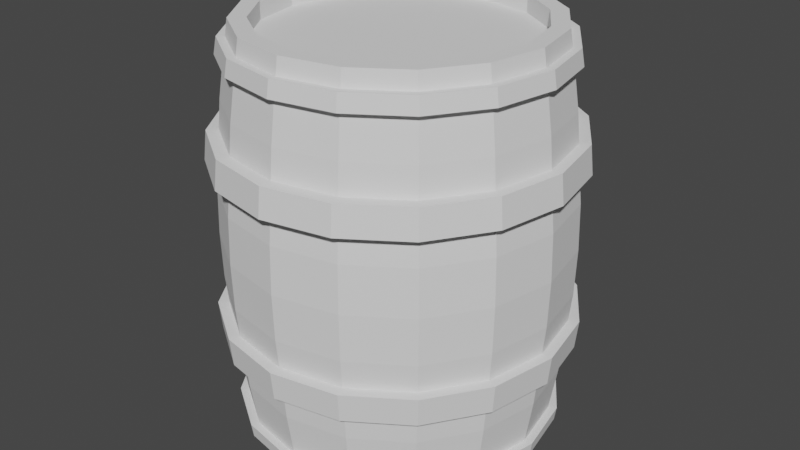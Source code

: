 # Source: beczka_lepsza.blend  (saved by Blender 2.93.21; exported with 4.5.12 LTS)
import bpy
from mathutils import Matrix  # noqa: F401  (used for matrix-valued properties, if any)

bpy.ops.wm.read_factory_settings(use_empty=True)
scene = bpy.context.scene
scene.name = 'Scene'

# ---- collections
col_collection = bpy.data.collections.new('Collection'); scene.collection.children.link(col_collection)

# ---- world
world_world = bpy.data.worlds.new('World'); scene.world = world_world
world_world.use_nodes = True; world_world.node_tree.nodes.clear()
_N = world_world.node_tree.nodes; _L = world_world.node_tree.links
n0 = _N.new('ShaderNodeOutputWorld'); n0.name = 'World Output'; n0.location = (300, 300)
n1 = _N.new('ShaderNodeBackground'); n1.name = 'Background'; n1.location = (10, 300)
n1.inputs[0].default_value = (0.05088, 0.05088, 0.05088, 1.0)
_L.new(n1.outputs[0], n0.inputs[0])
n0.is_active_output = True
world_world.color = (0.05088, 0.05088, 0.05088)
world_world.use_sun_shadow = False
world_world.sun_shadow_jitter_overblur = 0.0

# ---- meshes
me_cube_004 = bpy.data.meshes.new('Cube.004')
me_cube_004.from_pydata([(-7.257e-08, -0.8053, 1.818), (-7.189e-08, -0.7954, -1.818), (0.3082, -0.744, 1.818), (0.3044, -0.7349, -1.818), (0.5694, -0.5694, 1.818), (0.5624, -0.5624, -1.818), (0.744, -0.3082, 1.818), (0.7349, -0.3044, -1.818), (0.8053, -4.638e-08, 1.818), (0.7954, -4.698e-08, -1.818), (0.744, 0.3082, 1.818), (0.7349, 0.3044, -1.818), (0.5694, 0.5694, 1.818), (0.5624, 0.5624, -1.818), (0.3082, 0.744, 1.818), (0.3044, 0.7349, -1.818), (-8.061e-09, 0.8053, 1.818), (-8.811e-09, 0.7954, -1.818), (-0.3044, -0.7349, -1.818), (-0.3082, -0.744, 1.818), (-0.5624, -0.5624, -1.818), (-0.5694, -0.5694, 1.818), (-0.7349, -0.3044, -1.818), (-0.744, -0.3082, 1.818), (-0.7954, 9.963e-10, -1.818), (-0.8053, 1.822e-09, 1.818), (-0.7349, 0.3044, -1.818), (-0.744, 0.3082, 1.818), (-0.5624, 0.5624, -1.818), (-0.5694, 0.5694, 1.818), (-0.3044, 0.7349, -1.818), (-0.3082, 0.744, 1.818), (0.903, -0.374, 1.173), (0.9502, -0.3936, 0.4114), (0.9502, -0.3936, -0.4114), (0.903, -0.374, -1.173), (0.6911, 0.6911, 1.173), (0.7272, 0.7272, 0.4114), (0.7272, 0.7272, -0.4114), (0.6911, 0.6911, -1.173), (0.9774, -4.344e-08, 1.173), (1.028, -4.46e-08, 0.4114), (1.028, -4.46e-08, -0.4114), (0.9774, -4.344e-08, -1.173), (0.374, 0.903, 1.173), (0.3936, 0.9502, 0.4114), (0.3936, 0.9502, -0.4114), (0.374, 0.903, -1.173), (1.749e-10, 0.9774, -1.173), (1.766e-11, 1.028, -0.4114), (1.766e-11, 1.028, 0.4114), (1.749e-10, 0.9774, 1.173), (0.6911, -0.6911, 1.173), (0.7272, -0.7272, 0.4114), (0.7272, -0.7272, -0.4114), (0.6911, -0.6911, -1.173), (0.903, 0.374, 1.173), (0.9502, 0.3936, 0.4114), (0.9502, 0.3936, -0.4114), (0.903, 0.374, -1.173), (0.374, -0.903, 1.173), (0.3936, -0.9502, 0.4114), (0.3936, -0.9502, -0.4114), (0.374, -0.903, -1.173), (-8.527e-08, -0.9774, 1.173), (-8.989e-08, -1.028, 0.4114), (-8.989e-08, -1.028, -0.4114), (-8.527e-08, -0.9774, -1.173), (-0.374, -0.903, 1.173), (-0.3936, -0.9502, 0.4114), (-0.3936, -0.9502, -0.4114), (-0.374, -0.903, -1.173), (-0.6911, -0.6911, 1.173), (-0.7272, -0.7272, 0.4114), (-0.7272, -0.7272, -0.4114), (-0.6911, -0.6911, -1.173), (-0.903, -0.374, 1.173), (-0.9502, -0.3936, 0.4114), (-0.9502, -0.3936, -0.4114), (-0.903, -0.374, -1.173), (-0.9774, 1.093e-08, 1.173), (-1.028, 1.262e-08, 0.4114), (-1.028, 1.262e-08, -0.4114), (-0.9774, 1.093e-08, -1.173), (-0.903, 0.374, 1.173), (-0.9502, 0.3936, 0.4114), (-0.9502, 0.3936, -0.4114), (-0.903, 0.374, -1.173), (-0.6911, 0.6911, 1.173), (-0.7272, 0.7272, 0.4114), (-0.7272, 0.7272, -0.4114), (-0.6911, 0.6911, -1.173), (-0.374, 0.903, 1.173), (-0.3936, 0.9502, 0.4114), (-0.3936, 0.9502, -0.4114), (-0.374, 0.903, -1.173), (0.9576, -0.3967, 0.0), (0.7329, 0.7329, 0.0), (1.037, -4.492e-08, 0.0), (0.3967, 0.9576, 0.0), (-1.177e-10, 1.037, 0.0), (0.7329, -0.7329, 0.0), (0.9576, 0.3967, 0.0), (0.3967, -0.9576, 0.0), (-9.073e-08, -1.037, 0.0), (-0.3967, -0.9576, 0.0), (-0.7329, -0.7329, 0.0), (-0.9576, -0.3967, 0.0), (-1.037, 1.274e-08, 0.0), (-0.9576, 0.3967, 0.0), (-0.7329, 0.7329, 0.0), (-0.3967, 0.9576, 0.0), (0.3478, 0.8396, 1.818), (-1.952e-10, 0.9088, 1.818), (0.6426, 0.6426, 1.818), (0.8396, -0.3478, 1.818), (0.9088, -4.009e-08, 1.818), (0.8396, 0.3478, 1.818), (0.6426, -0.6426, 1.818), (0.3478, -0.8396, 1.818), (-7.965e-08, -0.9088, 1.818), (-0.3478, -0.8396, 1.818), (-0.6426, -0.6426, 1.818), (-0.8396, -0.3478, 1.818), (-0.9088, 1.047e-08, 1.818), (-0.8396, 0.3478, 1.818), (-0.6426, 0.6426, 1.818), (-0.3478, 0.8396, 1.818), (0.6426, -0.6426, -1.818), (0.3478, -0.8396, -1.818), (0.6426, 0.6426, -1.818), (0.8396, 0.3478, -1.818), (0.3478, 0.8396, -1.818), (-1.952e-10, 0.9088, -1.818), (0.9088, -4.009e-08, -1.818), (0.8396, -0.3478, -1.818), (-7.965e-08, -0.9088, -1.818), (-0.3478, -0.8396, -1.818), (-0.6426, -0.6426, -1.818), (-0.8396, -0.3478, -1.818), (-0.9088, 1.047e-08, -1.818), (-0.8396, 0.3478, -1.818), (-0.6426, 0.6426, -1.818), (-0.3478, 0.8396, -1.818), (0.5624, -0.5624, -1.662), (0.3044, -0.7349, -1.662), (0.5624, 0.5624, -1.662), (0.7349, 0.3044, -1.662), (0.3044, 0.7349, -1.662), (-6.514e-09, 0.7954, -1.662), (0.7954, -4.698e-08, -1.662), (0.7349, -0.3044, -1.662), (-6.96e-08, -0.7954, -1.662), (-0.3044, -0.7349, -1.662), (-0.5624, -0.5624, -1.662), (-0.7349, -0.3044, -1.662), (-0.7954, 9.963e-10, -1.662), (-0.7349, 0.3044, -1.662), (-0.5624, 0.5624, -1.662), (-0.3044, 0.7349, -1.662), (0.3082, 0.744, 1.663), (-6.948e-09, 0.8053, 1.663), (0.5694, 0.5694, 1.663), (0.744, -0.3082, 1.663), (0.8053, -4.638e-08, 1.663), (0.744, 0.3082, 1.663), (0.5694, -0.5694, 1.663), (0.3082, -0.744, 1.663), (-7.145e-08, -0.8053, 1.663), (-0.3082, -0.744, 1.663), (-0.5694, -0.5694, 1.663), (-0.744, -0.3082, 1.663), (-0.8053, 1.822e-09, 1.663), (-0.744, 0.3082, 1.663), (-0.5694, 0.5694, 1.663), (-0.3082, 0.744, 1.663), (0.9187, -0.3805, 0.919), (0.9344, -0.3871, 0.6652), (0.7031, 0.7031, 0.919), (0.7152, 0.7152, 0.6652), (0.9944, -4.383e-08, 0.919), (1.011, -4.422e-08, 0.6652), (0.3805, 0.9187, 0.919), (0.3871, 0.9344, 0.6652), (7.007e-11, 1.011, 0.6652), (1.225e-10, 0.9944, 0.919), (0.7031, -0.7031, 0.919), (0.7152, -0.7152, 0.6652), (0.9187, 0.3805, 0.919), (0.9344, 0.3871, 0.6652), (0.3805, -0.9187, 0.919), (0.3871, -0.9344, 0.6652), (-8.681e-08, -0.9944, 0.919), (-8.835e-08, -1.011, 0.6652), (-0.3805, -0.9187, 0.919), (-0.3871, -0.9344, 0.6652), (-0.7031, -0.7031, 0.919), (-0.7152, -0.7152, 0.6652), (-0.9187, -0.3805, 0.919), (-0.9344, -0.3871, 0.6652), (-0.9944, 1.149e-08, 0.919), (-1.011, 1.206e-08, 0.6652), (-0.9187, 0.3805, 0.919), (-0.9344, 0.3871, 0.6652), (-0.7031, 0.7031, 0.919), (-0.7152, 0.7152, 0.6652), (-0.3805, 0.9187, 0.919), (-0.3871, 0.9344, 0.6652), (0.9771, -0.411, 0.919), (0.9938, -0.418, 0.6652), (0.7478, 0.7594, 0.919), (0.7607, 0.7724, 0.6652), (1.058, -4.6e-08, 0.919), (1.076, -4.641e-08, 0.6652), (0.4047, 0.9922, 0.919), (0.4117, 1.009, 0.6652), (1.93e-10, 1.092, 0.6652), (2.487e-10, 1.074, 0.919), (0.7478, -0.7594, 0.919), (0.7607, -0.7724, 0.6652), (0.9771, 0.411, 0.919), (0.9938, 0.418, 0.6652), (0.4047, -0.9922, 0.919), (0.4117, -1.009, 0.6652), (-9.221e-08, -1.074, 0.919), (-9.385e-08, -1.092, 0.6652), (-0.4047, -0.9922, 0.919), (-0.4117, -1.009, 0.6652), (-0.7478, -0.7594, 0.919), (-0.7607, -0.7724, 0.6652), (-0.9771, -0.411, 0.919), (-0.9938, -0.418, 0.6652), (-1.058, 1.375e-08, 0.919), (-1.076, 1.436e-08, 0.6652), (-0.9771, 0.411, 0.919), (-0.9938, 0.418, 0.6652), (-0.7478, 0.7594, 0.919), (-0.7607, 0.7724, 0.6652), (-0.4047, 0.9922, 0.919), (-0.4117, 1.009, 0.6652), (0.9344, -0.3871, -0.6652), (0.9187, -0.3805, -0.919), (0.7152, 0.7152, -0.6652), (0.7031, 0.7031, -0.919), (1.011, -4.422e-08, -0.6652), (0.9944, -4.383e-08, -0.919), (0.3871, 0.9344, -0.6652), (0.3805, 0.9187, -0.919), (1.225e-10, 0.9944, -0.919), (7.007e-11, 1.011, -0.6652), (0.7152, -0.7152, -0.6652), (0.7031, -0.7031, -0.919), (0.9344, 0.3871, -0.6652), (0.9187, 0.3805, -0.919), (0.3871, -0.9344, -0.6652), (0.3805, -0.9187, -0.919), (-8.835e-08, -1.011, -0.6652), (-8.681e-08, -0.9944, -0.919), (-0.3871, -0.9344, -0.6652), (-0.3805, -0.9187, -0.919), (-0.7152, -0.7152, -0.6652), (-0.7031, -0.7031, -0.919), (-0.9344, -0.3871, -0.6652), (-0.9187, -0.3805, -0.919), (-1.011, 1.206e-08, -0.6652), (-0.9944, 1.149e-08, -0.919), (-0.9344, 0.3871, -0.6652), (-0.9187, 0.3805, -0.919), (-0.7152, 0.7152, -0.6652), (-0.7031, 0.7031, -0.919), (-0.3871, 0.9344, -0.6652), (-0.3805, 0.9187, -0.919), (0.9931, -0.4135, -0.6652), (0.9764, -0.4065, -0.919), (0.7601, 0.764, -0.6652), (0.7473, 0.7512, -0.919), (1.075, -4.66e-08, -0.6652), (1.057, -4.619e-08, -0.919), (0.4113, 0.9982, -0.6652), (0.4044, 0.9814, -0.919), (-2.91e-09, 1.062, -0.919), (-2.965e-09, 1.08, -0.6652), (0.7601, -0.764, -0.6652), (0.7473, -0.7512, -0.919), (0.9931, 0.4135, -0.6652), (0.9764, 0.4065, -0.919), (0.4113, -0.9982, -0.6652), (0.4044, -0.9814, -0.919), (-9.694e-08, -1.08, -0.6652), (-9.53e-08, -1.062, -0.919), (-0.4113, -0.9982, -0.6652), (-0.4044, -0.9814, -0.919), (-0.7601, -0.764, -0.6652), (-0.7473, -0.7512, -0.919), (-0.9931, -0.4135, -0.6652), (-0.9764, -0.4065, -0.919), (-1.075, 1.351e-08, -0.6652), (-1.057, 1.291e-08, -0.919), (-0.9931, 0.4135, -0.6652), (-0.9764, 0.4065, -0.919), (-0.7601, 0.764, -0.6652), (-0.7473, 0.7512, -0.919), (-0.4113, 0.9982, -0.6652), (-0.4044, 0.9814, -0.919), (-1.883e-12, 0.9404, 1.537), (-1.121e-10, 0.9242, 1.673), (0.8539, -0.3537, 1.673), (0.8688, -0.3599, 1.537), (0.6535, 0.6535, 1.673), (0.665, 0.665, 1.537), (0.9242, -4.084e-08, 1.673), (0.9404, -4.164e-08, 1.537), (0.3537, 0.8539, 1.673), (0.3599, 0.8688, 1.537), (0.6535, -0.6535, 1.673), (0.665, -0.665, 1.537), (0.8539, 0.3537, 1.673), (0.8688, 0.3599, 1.537), (0.3537, -0.8539, 1.673), (0.3599, -0.8688, 1.537), (-8.091e-08, -0.9242, 1.673), (-8.221e-08, -0.9404, 1.537), (-0.3537, -0.8539, 1.673), (-0.3599, -0.8688, 1.537), (-0.6535, -0.6535, 1.673), (-0.665, -0.665, 1.537), (-0.8539, -0.3537, 1.673), (-0.8688, -0.3599, 1.537), (-0.9242, 1.058e-08, 1.673), (-0.9404, 1.068e-08, 1.537), (-0.8539, 0.3537, 1.673), (-0.8688, 0.3599, 1.537), (-0.6535, 0.6535, 1.673), (-0.665, 0.665, 1.537), (-0.3537, 0.8539, 1.673), (-0.3599, 0.8688, 1.537), (0.8631, -0.3575, -1.571), (0.8528, -0.3532, -1.684), (0.6606, 0.6606, -1.571), (0.6527, 0.6527, -1.684), (0.9342, -4.143e-08, -1.571), (0.923, -4.078e-08, -1.684), (0.3575, 0.8631, -1.571), (0.3532, 0.8528, -1.684), (0.6606, -0.6606, -1.571), (0.6527, -0.6527, -1.684), (0.8631, 0.3575, -1.571), (0.8528, 0.3532, -1.684), (0.3575, -0.8631, -1.571), (0.3532, -0.8528, -1.684), (-8.15e-08, -0.9342, -1.571), (-8.081e-08, -0.923, -1.684), (-0.3575, -0.8631, -1.571), (-0.3532, -0.8528, -1.684), (-0.6606, -0.6606, -1.571), (-0.6527, -0.6527, -1.684), (-0.8631, -0.3575, -1.571), (-0.8528, -0.3532, -1.684), (-0.9342, 1.054e-08, -1.571), (-0.923, 1.057e-08, -1.684), (-0.8631, 0.3575, -1.571), (-0.8528, 0.3532, -1.684), (-0.6606, 0.6606, -1.571), (-0.6527, 0.6527, -1.684), (-0.3575, 0.8631, -1.571), (-0.3532, 0.8528, -1.684), (-1.185e-10, 0.923, -1.684), (1.66e-10, 0.9342, -1.571), (1.514e-09, 0.9898, 1.533), (1.398e-09, 0.9728, 1.676), (0.8987, -0.3723, 1.676), (0.9144, -0.3788, 1.533), (0.6878, 0.6878, 1.676), (0.6999, 0.6999, 1.533), (0.9728, -4.299e-08, 1.676), (0.9898, -4.383e-08, 1.533), (0.3723, 0.8987, 1.676), (0.3788, 0.9144, 1.533), (0.6878, -0.6878, 1.676), (0.6999, -0.6999, 1.533), (0.8987, 0.3723, 1.676), (0.9144, 0.3788, 1.533), (0.3723, -0.8987, 1.676), (0.3788, -0.9144, 1.533), (-8.364e-08, -0.9728, 1.676), (-8.502e-08, -0.9898, 1.533), (-0.3723, -0.8987, 1.676), (-0.3788, -0.9144, 1.533), (-0.6878, -0.6878, 1.676), (-0.6999, -0.6999, 1.533), (-0.8987, -0.3723, 1.676), (-0.9144, -0.3788, 1.533), (-0.9728, 1.113e-08, 1.676), (-0.9898, 1.124e-08, 1.533), (-0.8987, 0.3723, 1.676), (-0.9144, 0.3788, 1.533), (-0.6878, 0.6878, 1.676), (-0.6999, 0.6999, 1.533), (-0.3723, 0.8987, 1.676), (-0.3788, 0.9144, 1.533), (0.9104, -0.3771, -1.568), (0.8996, -0.3726, -1.687), (0.6968, 0.6968, -1.568), (0.6885, 0.6885, -1.687), (0.9855, -4.279e-08, -1.568), (0.9737, -4.21e-08, -1.687), (0.3771, 0.9104, -1.568), (0.3726, 0.8996, -1.687), (0.6968, -0.6968, -1.568), (0.6885, -0.6885, -1.687), (0.9104, 0.3771, -1.568), (0.8996, 0.3726, -1.687), (0.3771, -0.9104, -1.568), (0.3726, -0.8996, -1.687), (-8.536e-08, -0.9855, -1.568), (-8.463e-08, -0.9737, -1.687), (-0.3771, -0.9104, -1.568), (-0.3726, -0.8996, -1.687), (-0.6968, -0.6968, -1.568), (-0.6885, -0.6885, -1.687), (-0.9104, -0.3771, -1.568), (-0.8996, -0.3726, -1.687), (-0.9855, 1.204e-08, -1.568), (-0.9737, 1.207e-08, -1.687), (-0.9104, 0.3771, -1.568), (-0.8996, 0.3726, -1.687), (-0.6968, 0.6968, -1.568), (-0.6885, 0.6885, -1.687), (-0.3771, 0.9104, -1.568), (-0.3726, 0.8996, -1.687), (4.884e-10, 0.9737, -1.687), (7.885e-10, 0.9855, -1.568)], [], [(306, 115, 118, 314), (312, 112, 114, 308), (305, 113, 112, 312), (308, 114, 117, 316), (316, 117, 116, 310), (310, 116, 115, 306), (314, 118, 119, 318), (318, 119, 120, 320), (320, 120, 121, 322), (322, 121, 122, 324), (324, 122, 123, 326), (326, 123, 124, 328), (328, 124, 125, 330), (330, 125, 126, 332), (20, 22, 155, 154), (332, 126, 127, 334), (334, 127, 113, 305), (10, 12, 162, 165), (364, 95, 48, 367), (270, 94, 49, 249), (111, 93, 50, 100), (206, 92, 51, 185), (362, 91, 95, 364), (268, 90, 94, 270), (110, 89, 93, 111), (204, 88, 92, 206), (360, 87, 91, 362), (266, 86, 90, 268), (109, 85, 89, 110), (202, 84, 88, 204), (358, 83, 87, 360), (264, 82, 86, 266), (108, 81, 85, 109), (200, 80, 84, 202), (356, 79, 83, 358), (262, 78, 82, 264), (107, 77, 81, 108), (198, 76, 80, 200), (354, 75, 79, 356), (260, 74, 78, 262), (106, 73, 77, 107), (196, 72, 76, 198), (352, 71, 75, 354), (258, 70, 74, 260), (105, 69, 73, 106), (194, 68, 72, 196), (350, 67, 71, 352), (256, 66, 70, 258), (104, 65, 69, 105), (192, 64, 68, 194), (348, 63, 67, 350), (254, 62, 66, 256), (103, 61, 65, 104), (190, 60, 64, 192), (344, 55, 63, 348), (250, 54, 62, 254), (101, 53, 61, 103), (186, 52, 60, 190), (340, 43, 35, 336), (244, 42, 34, 240), (98, 41, 33, 96), (180, 40, 32, 176), (346, 59, 43, 340), (252, 58, 42, 244), (102, 57, 41, 98), (188, 56, 40, 180), (338, 39, 59, 346), (242, 38, 58, 252), (97, 37, 57, 102), (178, 36, 56, 188), (367, 48, 47, 342), (249, 49, 46, 246), (100, 50, 45, 99), (185, 51, 44, 182), (342, 47, 39, 338), (246, 46, 38, 242), (99, 45, 37, 97), (182, 44, 36, 178), (336, 35, 55, 344), (240, 34, 54, 250), (96, 33, 53, 101), (176, 32, 52, 186), (34, 96, 101, 54), (46, 99, 97, 38), (49, 100, 99, 46), (38, 97, 102, 58), (58, 102, 98, 42), (42, 98, 96, 34), (54, 101, 103, 62), (62, 103, 104, 66), (66, 104, 105, 70), (70, 105, 106, 74), (74, 106, 107, 78), (78, 107, 108, 82), (82, 108, 109, 86), (86, 109, 110, 90), (90, 110, 111, 94), (94, 111, 100, 49), (16, 14, 112, 113), (14, 12, 114, 112), (8, 6, 115, 116), (10, 8, 116, 117), (6, 4, 118, 115), (12, 10, 117, 114), (4, 2, 119, 118), (2, 0, 120, 119), (0, 19, 121, 120), (19, 21, 122, 121), (21, 23, 123, 122), (23, 25, 124, 123), (25, 27, 125, 124), (27, 29, 126, 125), (29, 31, 127, 126), (31, 16, 113, 127), (3, 5, 128, 129), (11, 13, 130, 131), (13, 15, 132, 130), (15, 17, 133, 132), (9, 11, 131, 134), (5, 7, 135, 128), (7, 9, 134, 135), (1, 3, 129, 136), (18, 1, 136, 137), (20, 18, 137, 138), (22, 20, 138, 139), (24, 22, 139, 140), (26, 24, 140, 141), (28, 26, 141, 142), (30, 28, 142, 143), (17, 30, 143, 133), (151, 144, 145, 152, 153, 154, 155, 156, 157, 158, 159, 149, 148, 146, 147, 150), (17, 15, 148, 149), (22, 24, 156, 155), (11, 9, 150, 147), (24, 26, 157, 156), (7, 5, 144, 151), (26, 28, 158, 157), (9, 7, 151, 150), (28, 30, 159, 158), (3, 1, 152, 145), (5, 3, 145, 144), (30, 17, 149, 159), (1, 18, 153, 152), (13, 11, 147, 146), (18, 20, 154, 153), (15, 13, 146, 148), (166, 163, 164, 165, 162, 160, 161, 175, 174, 173, 172, 171, 170, 169, 168, 167), (29, 27, 173, 174), (2, 4, 166, 167), (31, 29, 174, 175), (0, 2, 167, 168), (14, 16, 161, 160), (16, 31, 175, 161), (19, 0, 168, 169), (12, 14, 160, 162), (21, 19, 169, 170), (6, 8, 164, 163), (23, 21, 170, 171), (8, 10, 165, 164), (25, 23, 171, 172), (4, 6, 163, 166), (27, 25, 172, 173), (33, 177, 187, 53), (207, 205, 237, 239), (45, 183, 179, 37), (176, 186, 218, 208), (50, 184, 183, 45), (193, 191, 223, 225), (37, 179, 189, 57), (202, 204, 236, 234), (57, 189, 181, 41), (187, 177, 209, 219), (41, 181, 177, 33), (186, 190, 222, 218), (53, 187, 191, 61), (205, 203, 235, 237), (61, 191, 193, 65), (191, 187, 219, 223), (65, 193, 195, 69), (200, 202, 234, 232), (69, 195, 197, 73), (180, 176, 208, 212), (73, 197, 199, 77), (203, 201, 233, 235), (77, 199, 201, 81), (177, 181, 213, 209), (81, 201, 203, 85), (198, 200, 232, 230), (85, 203, 205, 89), (188, 180, 212, 220), (89, 205, 207, 93), (201, 199, 231, 233), (93, 207, 184, 50), (181, 189, 221, 213), (209, 208, 218, 219), (215, 214, 210, 211), (216, 217, 214, 215), (211, 210, 220, 221), (221, 220, 212, 213), (213, 212, 208, 209), (219, 218, 222, 223), (223, 222, 224, 225), (225, 224, 226, 227), (227, 226, 228, 229), (229, 228, 230, 231), (231, 230, 232, 233), (233, 232, 234, 235), (235, 234, 236, 237), (237, 236, 238, 239), (239, 238, 217, 216), (190, 192, 224, 222), (179, 183, 215, 211), (204, 206, 238, 236), (195, 193, 225, 227), (182, 178, 210, 214), (184, 207, 239, 216), (192, 194, 226, 224), (183, 184, 216, 215), (206, 185, 217, 238), (197, 195, 227, 229), (185, 182, 214, 217), (194, 196, 228, 226), (189, 179, 211, 221), (199, 197, 229, 231), (178, 188, 220, 210), (196, 198, 230, 228), (35, 241, 251, 55), (256, 258, 290, 288), (47, 247, 243, 39), (248, 271, 303, 280), (48, 248, 247, 47), (246, 242, 274, 278), (39, 243, 253, 59), (259, 257, 289, 291), (59, 253, 245, 43), (268, 270, 302, 300), (43, 245, 241, 35), (243, 247, 279, 275), (55, 251, 255, 63), (254, 256, 288, 286), (63, 255, 257, 67), (271, 269, 301, 303), (67, 257, 259, 71), (240, 250, 282, 272), (71, 259, 261, 75), (257, 255, 287, 289), (75, 261, 263, 79), (266, 268, 300, 298), (79, 263, 265, 83), (251, 241, 273, 283), (83, 265, 267, 87), (250, 254, 286, 282), (87, 267, 269, 91), (269, 267, 299, 301), (91, 269, 271, 95), (255, 251, 283, 287), (95, 271, 248, 48), (264, 266, 298, 296), (273, 272, 282, 283), (279, 278, 274, 275), (280, 281, 278, 279), (275, 274, 284, 285), (285, 284, 276, 277), (277, 276, 272, 273), (283, 282, 286, 287), (287, 286, 288, 289), (289, 288, 290, 291), (291, 290, 292, 293), (293, 292, 294, 295), (295, 294, 296, 297), (297, 296, 298, 299), (299, 298, 300, 301), (301, 300, 302, 303), (303, 302, 281, 280), (247, 248, 280, 279), (270, 249, 281, 302), (261, 259, 291, 293), (249, 246, 278, 281), (258, 260, 292, 290), (253, 243, 275, 285), (263, 261, 293, 295), (242, 252, 284, 274), (260, 262, 294, 292), (245, 253, 285, 277), (265, 263, 295, 297), (252, 244, 276, 284), (262, 264, 296, 294), (241, 245, 277, 273), (267, 265, 297, 299), (244, 240, 272, 276), (92, 335, 304, 51), (325, 323, 387, 389), (88, 333, 335, 92), (308, 316, 380, 372), (84, 331, 333, 88), (324, 326, 390, 388), (80, 329, 331, 84), (317, 309, 373, 381), (76, 327, 329, 80), (327, 325, 389, 391), (72, 325, 327, 76), (316, 310, 374, 380), (68, 323, 325, 72), (326, 328, 392, 390), (64, 321, 323, 68), (311, 317, 381, 375), (60, 319, 321, 64), (329, 327, 391, 393), (52, 315, 319, 60), (310, 306, 370, 374), (40, 311, 307, 32), (328, 330, 394, 392), (56, 317, 311, 40), (307, 311, 375, 371), (36, 309, 317, 56), (331, 329, 393, 395), (51, 304, 313, 44), (314, 318, 382, 378), (44, 313, 309, 36), (330, 332, 396, 394), (32, 307, 315, 52), (319, 315, 379, 383), (135, 337, 345, 128), (350, 352, 416, 414), (132, 343, 339, 130), (366, 365, 429, 430), (133, 366, 343, 132), (342, 338, 402, 406), (130, 339, 347, 131), (353, 351, 415, 417), (131, 347, 341, 134), (362, 364, 428, 426), (134, 341, 337, 135), (339, 343, 407, 403), (128, 345, 349, 129), (348, 350, 414, 412), (129, 349, 351, 136), (365, 363, 427, 429), (136, 351, 353, 137), (336, 344, 408, 400), (137, 353, 355, 138), (351, 349, 413, 415), (138, 355, 357, 139), (360, 362, 426, 424), (139, 357, 359, 140), (345, 337, 401, 409), (140, 359, 361, 141), (344, 348, 412, 408), (141, 361, 363, 142), (363, 361, 425, 427), (142, 363, 365, 143), (349, 345, 409, 413), (143, 365, 366, 133), (358, 360, 424, 422), (399, 398, 369, 368), (397, 396, 398, 399), (395, 394, 396, 397), (393, 392, 394, 395), (391, 390, 392, 393), (389, 388, 390, 391), (387, 386, 388, 389), (385, 384, 386, 387), (383, 382, 384, 385), (379, 378, 382, 383), (375, 374, 370, 371), (381, 380, 374, 375), (373, 372, 380, 381), (368, 369, 376, 377), (377, 376, 372, 373), (371, 370, 378, 379), (313, 304, 368, 377), (322, 324, 388, 386), (304, 335, 399, 368), (305, 312, 376, 369), (323, 321, 385, 387), (334, 305, 369, 398), (309, 313, 377, 373), (320, 322, 386, 384), (335, 333, 397, 399), (312, 308, 372, 376), (321, 319, 383, 385), (332, 334, 398, 396), (315, 307, 371, 379), (318, 320, 384, 382), (333, 331, 395, 397), (306, 314, 378, 370), (401, 400, 408, 409), (407, 406, 402, 403), (430, 431, 406, 407), (403, 402, 410, 411), (411, 410, 404, 405), (405, 404, 400, 401), (409, 408, 412, 413), (413, 412, 414, 415), (415, 414, 416, 417), (417, 416, 418, 419), (419, 418, 420, 421), (421, 420, 422, 423), (423, 422, 424, 425), (425, 424, 426, 427), (427, 426, 428, 429), (429, 428, 431, 430), (343, 366, 430, 407), (364, 367, 431, 428), (355, 353, 417, 419), (367, 342, 406, 431), (352, 354, 418, 416), (347, 339, 403, 411), (357, 355, 419, 421), (338, 346, 410, 402), (354, 356, 420, 418), (341, 347, 411, 405), (359, 357, 421, 423), (346, 340, 404, 410), (356, 358, 422, 420), (337, 341, 405, 401), (361, 359, 423, 425), (340, 336, 400, 404)])
_uv = me_cube_004.uv_layers.new(name='UVMap')
_uv.uv.foreach_set('vector', [1.0, 0.9775, 1.0, 1.0, 0.9375, 1.0, 0.9375, 0.9775, 0.9375, 0.9775, 0.9375, 1.0, 0.875, 1.0, 0.875, 0.9775, 0.875, 0.9775, 0.875, 1.0, 0.8125, 1.0, 0.8125, 0.9775, 0.8125, 0.9775, 0.8125, 1.0, 0.75, 1.0, 0.75, 0.9775, 0.75, 0.9775, 0.75, 1.0, 0.6875, 1.0, 0.6875, 0.9775, 0.6875, 0.9775, 0.6875, 1.0, 0.625, 1.0, 0.625, 0.9775, 0.625, 0.9775, 0.625, 1.0, 0.5625, 1.0, 0.5625, 0.9775, 0.5625, 0.9775, 0.5625, 1.0, 0.5, 1.0, 0.5, 0.9775, 0.5, 0.9775, 0.5, 1.0, 0.4375, 1.0, 0.4375, 0.9775, 0.4375, 0.9775, 0.4375, 1.0, 0.375, 1.0, 0.375, 0.9775, 0.375, 0.9775, 0.375, 1.0, 0.3125, 1.0, 0.3125, 0.9775, 0.3125, 0.9775, 0.3125, 1.0, 0.25, 1.0, 0.25, 0.9775, 0.25, 0.9775, 0.25, 1.0, 0.1875, 1.0, 0.1875, 0.9775, 0.1875, 0.9775, 0.1875, 1.0, 0.125, 1.0, 0.125, 0.9775, 0.6015, 0.1015, 0.5559, 0.1696, 0.5559, 0.1696, 0.6015, 0.1015, 0.125, 0.9775, 0.125, 1.0, 0.0625, 1.0, 0.0625, 0.9775, 0.0625, 0.9775, 0.0625, 1.0, 0.0, 1.0, 0.0, 0.9775, 0.4465, 0.3314, 0.4004, 0.4004, 0.4004, 0.4004, 0.4465, 0.3314, 0.0625, 0.5541, 0.0625, 0.6, 0.0, 0.6, 0.0, 0.5541, 0.0625, 0.6667, 0.0625, 0.7, 0.0, 0.7, 0.0, 0.6667, 0.0625, 0.75, 0.0625, 0.8, 0.0, 0.8, 0.0, 0.75, 0.0625, 0.8667, 0.0625, 0.9, 0.0, 0.9, 0.0, 0.8667, 0.125, 0.5541, 0.125, 0.6, 0.0625, 0.6, 0.0625, 0.5541, 0.125, 0.6667, 0.125, 0.7, 0.0625, 0.7, 0.0625, 0.6667, 0.125, 0.75, 0.125, 0.8, 0.0625, 0.8, 0.0625, 0.75, 0.125, 0.8667, 0.125, 0.9, 0.0625, 0.9, 0.0625, 0.8667, 0.1875, 0.5541, 0.1875, 0.6, 0.125, 0.6, 0.125, 0.5541, 0.1875, 0.6667, 0.1875, 0.7, 0.125, 0.7, 0.125, 0.6667, 0.1875, 0.75, 0.1875, 0.8, 0.125, 0.8, 0.125, 0.75, 0.1875, 0.8667, 0.1875, 0.9, 0.125, 0.9, 0.125, 0.8667, 0.25, 0.5541, 0.25, 0.6, 0.1875, 0.6, 0.1875, 0.5541, 0.25, 0.6667, 0.25, 0.7, 0.1875, 0.7, 0.1875, 0.6667, 0.25, 0.75, 0.25, 0.8, 0.1875, 0.8, 0.1875, 0.75, 0.25, 0.8667, 0.25, 0.9, 0.1875, 0.9, 0.1875, 0.8667, 0.3125, 0.5541, 0.3125, 0.6, 0.25, 0.6, 0.25, 0.5541, 0.3125, 0.6667, 0.3125, 0.7, 0.25, 0.7, 0.25, 0.6667, 0.3125, 0.75, 0.3125, 0.8, 0.25, 0.8, 0.25, 0.75, 0.3125, 0.8667, 0.3125, 0.9, 0.25, 0.9, 0.25, 0.8667, 0.375, 0.5541, 0.375, 0.6, 0.3125, 0.6, 0.3125, 0.5541, 0.375, 0.6667, 0.375, 0.7, 0.3125, 0.7, 0.3125, 0.6667, 0.375, 0.75, 0.375, 0.8, 0.3125, 0.8, 0.3125, 0.75, 0.375, 0.8667, 0.375, 0.9, 0.3125, 0.9, 0.3125, 0.8667, 0.4375, 0.5541, 0.4375, 0.6, 0.375, 0.6, 0.375, 0.5541, 0.4375, 0.6667, 0.4375, 0.7, 0.375, 0.7, 0.375, 0.6667, 0.4375, 0.75, 0.4375, 0.8, 0.375, 0.8, 0.375, 0.75, 0.4375, 0.8667, 0.4375, 0.9, 0.375, 0.9, 0.375, 0.8667, 0.5, 0.5541, 0.5, 0.6, 0.4375, 0.6, 0.4375, 0.5541, 0.5, 0.6667, 0.5, 0.7, 0.4375, 0.7, 0.4375, 0.6667, 0.5, 0.75, 0.5, 0.8, 0.4375, 0.8, 0.4375, 0.75, 0.5, 0.8667, 0.5, 0.9, 0.4375, 0.9, 0.4375, 0.8667, 0.5625, 0.5541, 0.5625, 0.6, 0.5, 0.6, 0.5, 0.5541, 0.5625, 0.6667, 0.5625, 0.7, 0.5, 0.7, 0.5, 0.6667, 0.5625, 0.75, 0.5625, 0.8, 0.5, 0.8, 0.5, 0.75, 0.5625, 0.8667, 0.5625, 0.9, 0.5, 0.9, 0.5, 0.8667, 0.625, 0.5541, 0.625, 0.6, 0.5625, 0.6, 0.5625, 0.5541, 0.625, 0.6667, 0.625, 0.7, 0.5625, 0.7, 0.5625, 0.6667, 0.625, 0.75, 0.625, 0.8, 0.5625, 0.8, 0.5625, 0.75, 0.625, 0.8667, 0.625, 0.9, 0.5625, 0.9, 0.5625, 0.8667, 0.6875, 0.5541, 0.6875, 0.6, 0.625, 0.6, 0.625, 0.5541, 0.6875, 0.6667, 0.6875, 0.7, 0.625, 0.7, 0.625, 0.6667, 0.6875, 0.75, 0.6875, 0.8, 0.625, 0.8, 0.625, 0.75, 0.6875, 0.8667, 0.6875, 0.9, 0.625, 0.9, 0.625, 0.8667, 0.75, 0.5541, 0.75, 0.6, 0.6875, 0.6, 0.6875, 0.5541, 0.75, 0.6667, 0.75, 0.7, 0.6875, 0.7, 0.6875, 0.6667, 0.75, 0.75, 0.75, 0.8, 0.6875, 0.8, 0.6875, 0.75, 0.75, 0.8667, 0.75, 0.9, 0.6875, 0.9, 0.6875, 0.8667, 0.8125, 0.5541, 0.8125, 0.6, 0.75, 0.6, 0.75, 0.5541, 0.8125, 0.6667, 0.8125, 0.7, 0.75, 0.7, 0.75, 0.6667, 0.8125, 0.75, 0.8125, 0.8, 0.75, 0.8, 0.75, 0.75, 0.8125, 0.8667, 0.8125, 0.9, 0.75, 0.9, 0.75, 0.8667, 0.875, 0.5541, 0.875, 0.6, 0.8125, 0.6, 0.8125, 0.5541, 0.875, 0.6667, 0.875, 0.7, 0.8125, 0.7, 0.8125, 0.6667, 0.875, 0.75, 0.875, 0.8, 0.8125, 0.8, 0.8125, 0.75, 0.875, 0.8667, 0.875, 0.9, 0.8125, 0.9, 0.8125, 0.8667, 0.9375, 0.5541, 0.9375, 0.6, 0.875, 0.6, 0.875, 0.5541, 0.9375, 0.6667, 0.9375, 0.7, 0.875, 0.7, 0.875, 0.6667, 0.9375, 0.75, 0.9375, 0.8, 0.875, 0.8, 0.875, 0.75, 0.9375, 0.8667, 0.9375, 0.9, 0.875, 0.9, 0.875, 0.8667, 1.0, 0.5541, 1.0, 0.6, 0.9375, 0.6, 0.9375, 0.5541, 1.0, 0.6667, 1.0, 0.7, 0.9375, 0.7, 0.9375, 0.6667, 1.0, 0.75, 1.0, 0.8, 0.9375, 0.8, 0.9375, 0.75, 1.0, 0.8667, 1.0, 0.9, 0.9375, 0.9, 0.9375, 0.8667, 1.0, 0.7, 1.0, 0.75, 0.9375, 0.75, 0.9375, 0.7, 0.9375, 0.7, 0.9375, 0.75, 0.875, 0.75, 0.875, 0.7, 0.875, 0.7, 0.875, 0.75, 0.8125, 0.75, 0.8125, 0.7, 0.8125, 0.7, 0.8125, 0.75, 0.75, 0.75, 0.75, 0.7, 0.75, 0.7, 0.75, 0.75, 0.6875, 0.75, 0.6875, 0.7, 0.6875, 0.7, 0.6875, 0.75, 0.625, 0.75, 0.625, 0.7, 0.625, 0.7, 0.625, 0.75, 0.5625, 0.75, 0.5625, 0.7, 0.5625, 0.7, 0.5625, 0.75, 0.5, 0.75, 0.5, 0.7, 0.5, 0.7, 0.5, 0.75, 0.4375, 0.75, 0.4375, 0.7, 0.4375, 0.7, 0.4375, 0.75, 0.375, 0.75, 0.375, 0.7, 0.375, 0.7, 0.375, 0.75, 0.3125, 0.75, 0.3125, 0.7, 0.3125, 0.7, 0.3125, 0.75, 0.25, 0.75, 0.25, 0.7, 0.25, 0.7, 0.25, 0.75, 0.1875, 0.75, 0.1875, 0.7, 0.1875, 0.7, 0.1875, 0.75, 0.125, 0.75, 0.125, 0.7, 0.125, 0.7, 0.125, 0.75, 0.0625, 0.75, 0.0625, 0.7, 0.0625, 0.7, 0.0625, 0.75, 0.0, 0.75, 0.0, 0.7, 0.25, 0.4627, 0.3314, 0.4465, 0.3418, 0.4717, 0.25, 0.49, 0.3314, 0.4465, 0.4004, 0.4004, 0.4197, 0.4197, 0.3418, 0.4717, 0.4627, 0.25, 0.4465, 0.1686, 0.4717, 0.1582, 0.49, 0.25, 0.4465, 0.3314, 0.4627, 0.25, 0.49, 0.25, 0.4717, 0.3418, 0.4465, 0.1686, 0.4004, 0.09963, 0.4197, 0.08029, 0.4717, 0.1582, 0.4004, 0.4004, 0.4465, 0.3314, 0.4717, 0.3418, 0.4197, 0.4197, 0.4004, 0.09963, 0.3314, 0.05353, 0.3418, 0.02827, 0.4197, 0.08029, 0.3314, 0.05353, 0.25, 0.03734, 0.25, 0.01, 0.3418, 0.02827, 0.25, 0.03734, 0.1686, 0.05353, 0.1582, 0.02827, 0.25, 0.01, 0.1686, 0.05353, 0.09963, 0.09963, 0.08029, 0.08029, 0.1582, 0.02827, 0.09963, 0.09963, 0.05353, 0.1686, 0.02827, 0.1582, 0.08029, 0.08029, 0.05353, 0.1686, 0.03734, 0.25, 0.01, 0.25, 0.02827, 0.1582, 0.03734, 0.25, 0.05353, 0.3314, 0.02827, 0.3418, 0.01, 0.25, 0.05353, 0.3314, 0.09963, 0.4004, 0.08029, 0.4197, 0.02827, 0.3418, 0.09963, 0.4004, 0.1686, 0.4465, 0.1582, 0.4717, 0.08029, 0.4197, 0.1686, 0.4465, 0.25, 0.4627, 0.25, 0.49, 0.1582, 0.4717, 0.8304, 0.05594, 0.8985, 0.1015, 0.9197, 0.08029, 0.8418, 0.02827, 0.9441, 0.3304, 0.8985, 0.3985, 0.9197, 0.4197, 0.9717, 0.3418, 0.8985, 0.3985, 0.8304, 0.4441, 0.8418, 0.4717, 0.9197, 0.4197, 0.8304, 0.4441, 0.75, 0.46, 0.75, 0.49, 0.8418, 0.4717, 0.96, 0.25, 0.9441, 0.3304, 0.9717, 0.3418, 0.99, 0.25, 0.8985, 0.1015, 0.9441, 0.1696, 0.9717, 0.1582, 0.9197, 0.08029, 0.9441, 0.1696, 0.96, 0.25, 0.99, 0.25, 0.9717, 0.1582, 0.75, 0.03995, 0.8304, 0.05594, 0.8418, 0.02827, 0.75, 0.01, 0.6696, 0.05594, 0.75, 0.03995, 0.75, 0.01, 0.6582, 0.02827, 0.6015, 0.1015, 0.6696, 0.05594, 0.6582, 0.02827, 0.5803, 0.08029, 0.5559, 0.1696, 0.6015, 0.1015, 0.5803, 0.08029, 0.5283, 0.1582, 0.54, 0.25, 0.5559, 0.1696, 0.5283, 0.1582, 0.51, 0.25, 0.5559, 0.3304, 0.54, 0.25, 0.51, 0.25, 0.5283, 0.3418, 0.6015, 0.3985, 0.5559, 0.3304, 0.5283, 0.3418, 0.5803, 0.4197, 0.6696, 0.4441, 0.6015, 0.3985, 0.5803, 0.4197, 0.6582, 0.4717, 0.75, 0.46, 0.6696, 0.4441, 0.6582, 0.4717, 0.75, 0.49, 0.9441, 0.1696, 0.8985, 0.1015, 0.8304, 0.05594, 0.75, 0.03995, 0.6696, 0.05594, 0.6015, 0.1015, 0.5559, 0.1696, 0.54, 0.25, 0.5559, 0.3304, 0.6015, 0.3985, 0.6696, 0.4441, 0.75, 0.46, 0.8304, 0.4441, 0.8985, 0.3985, 0.9441, 0.3304, 0.96, 0.25, 0.75, 0.46, 0.8304, 0.4441, 0.8304, 0.4441, 0.75, 0.46, 0.5559, 0.1696, 0.54, 0.25, 0.54, 0.25, 0.5559, 0.1696, 0.9441, 0.3304, 0.96, 0.25, 0.96, 0.25, 0.9441, 0.3304, 0.54, 0.25, 0.5559, 0.3304, 0.5559, 0.3304, 0.54, 0.25, 0.9441, 0.1696, 0.8985, 0.1015, 0.8985, 0.1015, 0.9441, 0.1696, 0.5559, 0.3304, 0.6015, 0.3985, 0.6015, 0.3985, 0.5559, 0.3304, 0.96, 0.25, 0.9441, 0.1696, 0.9441, 0.1696, 0.96, 0.25, 0.6015, 0.3985, 0.6696, 0.4441, 0.6696, 0.4441, 0.6015, 0.3985, 0.8304, 0.05594, 0.75, 0.03995, 0.75, 0.03995, 0.8304, 0.05594, 0.8985, 0.1015, 0.8304, 0.05594, 0.8304, 0.05594, 0.8985, 0.1015, 0.6696, 0.4441, 0.75, 0.46, 0.75, 0.46, 0.6696, 0.4441, 0.75, 0.03995, 0.6696, 0.05594, 0.6696, 0.05594, 0.75, 0.03995, 0.8985, 0.3985, 0.9441, 0.3304, 0.9441, 0.3304, 0.8985, 0.3985, 0.6696, 0.05594, 0.6015, 0.1015, 0.6015, 0.1015, 0.6696, 0.05594, 0.8304, 0.4441, 0.8985, 0.3985, 0.8985, 0.3985, 0.8304, 0.4441, 0.4004, 0.09963, 0.4465, 0.1686, 0.4627, 0.25, 0.4465, 0.3314, 0.4004, 0.4004, 0.3314, 0.4465, 0.25, 0.4627, 0.1686, 0.4465, 0.09963, 0.4004, 0.05353, 0.3314, 0.03734, 0.25, 0.05353, 0.1686, 0.09963, 0.09963, 0.1686, 0.05353, 0.25, 0.03734, 0.3314, 0.05353, 0.09963, 0.4004, 0.05353, 0.3314, 0.05353, 0.3314, 0.09963, 0.4004, 0.3314, 0.05353, 0.4004, 0.09963, 0.4004, 0.09963, 0.3314, 0.05353, 0.1686, 0.4465, 0.09963, 0.4004, 0.09963, 0.4004, 0.1686, 0.4465, 0.25, 0.03734, 0.3314, 0.05353, 0.3314, 0.05353, 0.25, 0.03734, 0.3314, 0.4465, 0.25, 0.4627, 0.25, 0.4627, 0.3314, 0.4465, 0.25, 0.4627, 0.1686, 0.4465, 0.1686, 0.4465, 0.25, 0.4627, 0.1686, 0.05353, 0.25, 0.03734, 0.25, 0.03734, 0.1686, 0.05353, 0.4004, 0.4004, 0.3314, 0.4465, 0.3314, 0.4465, 0.4004, 0.4004, 0.09963, 0.09963, 0.1686, 0.05353, 0.1686, 0.05353, 0.09963, 0.09963, 0.4465, 0.1686, 0.4627, 0.25, 0.4627, 0.25, 0.4465, 0.1686, 0.05353, 0.1686, 0.09963, 0.09963, 0.09963, 0.09963, 0.05353, 0.1686, 0.4627, 0.25, 0.4465, 0.3314, 0.4465, 0.3314, 0.4627, 0.25, 0.03734, 0.25, 0.05353, 0.1686, 0.05353, 0.1686, 0.03734, 0.25, 0.4004, 0.09963, 0.4465, 0.1686, 0.4465, 0.1686, 0.4004, 0.09963, 0.05353, 0.3314, 0.03734, 0.25, 0.03734, 0.25, 0.05353, 0.3314, 1.0, 0.8, 1.0, 0.8333, 0.9375, 0.8333, 0.9375, 0.8, 0.0625, 0.8333, 0.125, 0.8333, 0.125, 0.8333, 0.0625, 0.8333, 0.9375, 0.8, 0.9375, 0.8333, 0.875, 0.8333, 0.875, 0.8, 1.0, 0.8667, 0.9375, 0.8667, 0.9375, 0.8667, 1.0, 0.8667, 0.875, 0.8, 0.875, 0.8333, 0.8125, 0.8333, 0.8125, 0.8, 0.5, 0.8333, 0.5625, 0.8333, 0.5625, 0.8333, 0.5, 0.8333, 0.8125, 0.8, 0.8125, 0.8333, 0.75, 0.8333, 0.75, 0.8, 0.1875, 0.8667, 0.125, 0.8667, 0.125, 0.8667, 0.1875, 0.8667, 0.75, 0.8, 0.75, 0.8333, 0.6875, 0.8333, 0.6875, 0.8, 0.9375, 0.8333, 1.0, 0.8333, 1.0, 0.8333, 0.9375, 0.8333, 0.6875, 0.8, 0.6875, 0.8333, 0.625, 0.8333, 0.625, 0.8, 0.625, 0.8667, 0.5625, 0.8667, 0.5625, 0.8667, 0.625, 0.8667, 0.625, 0.8, 0.625, 0.8333, 0.5625, 0.8333, 0.5625, 0.8, 0.125, 0.8333, 0.1875, 0.8333, 0.1875, 0.8333, 0.125, 0.8333, 0.5625, 0.8, 0.5625, 0.8333, 0.5, 0.8333, 0.5, 0.8, 0.5625, 0.8333, 0.625, 0.8333, 0.625, 0.8333, 0.5625, 0.8333, 0.5, 0.8, 0.5, 0.8333, 0.4375, 0.8333, 0.4375, 0.8, 0.25, 0.8667, 0.1875, 0.8667, 0.1875, 0.8667, 0.25, 0.8667, 0.4375, 0.8, 0.4375, 0.8333, 0.375, 0.8333, 0.375, 0.8, 0.6875, 0.8667, 0.625, 0.8667, 0.625, 0.8667, 0.6875, 0.8667, 0.375, 0.8, 0.375, 0.8333, 0.3125, 0.8333, 0.3125, 0.8, 0.1875, 0.8333, 0.25, 0.8333, 0.25, 0.8333, 0.1875, 0.8333, 0.3125, 0.8, 0.3125, 0.8333, 0.25, 0.8333, 0.25, 0.8, 0.625, 0.8333, 0.6875, 0.8333, 0.6875, 0.8333, 0.625, 0.8333, 0.25, 0.8, 0.25, 0.8333, 0.1875, 0.8333, 0.1875, 0.8, 0.3125, 0.8667, 0.25, 0.8667, 0.25, 0.8667, 0.3125, 0.8667, 0.1875, 0.8, 0.1875, 0.8333, 0.125, 0.8333, 0.125, 0.8, 0.75, 0.8667, 0.6875, 0.8667, 0.6875, 0.8667, 0.75, 0.8667, 0.125, 0.8, 0.125, 0.8333, 0.0625, 0.8333, 0.0625, 0.8, 0.25, 0.8333, 0.3125, 0.8333, 0.3125, 0.8333, 0.25, 0.8333, 0.0625, 0.8, 0.0625, 0.8333, 0.0, 0.8333, 0.0, 0.8, 0.6875, 0.8333, 0.75, 0.8333, 0.75, 0.8333, 0.6875, 0.8333, 1.0, 0.8333, 1.0, 0.8667, 0.9375, 0.8667, 0.9375, 0.8333, 0.9375, 0.8333, 0.9375, 0.8667, 0.875, 0.8667, 0.875, 0.8333, 0.875, 0.8333, 0.875, 0.8667, 0.8125, 0.8667, 0.8125, 0.8333, 0.8125, 0.8333, 0.8125, 0.8667, 0.75, 0.8667, 0.75, 0.8333, 0.75, 0.8333, 0.75, 0.8667, 0.6875, 0.8667, 0.6875, 0.8333, 0.6875, 0.8333, 0.6875, 0.8667, 0.625, 0.8667, 0.625, 0.8333, 0.625, 0.8333, 0.625, 0.8667, 0.5625, 0.8667, 0.5625, 0.8333, 0.5625, 0.8333, 0.5625, 0.8667, 0.5, 0.8667, 0.5, 0.8333, 0.5, 0.8333, 0.5, 0.8667, 0.4375, 0.8667, 0.4375, 0.8333, 0.4375, 0.8333, 0.4375, 0.8667, 0.375, 0.8667, 0.375, 0.8333, 0.375, 0.8333, 0.375, 0.8667, 0.3125, 0.8667, 0.3125, 0.8333, 0.3125, 0.8333, 0.3125, 0.8667, 0.25, 0.8667, 0.25, 0.8333, 0.25, 0.8333, 0.25, 0.8667, 0.1875, 0.8667, 0.1875, 0.8333, 0.1875, 0.8333, 0.1875, 0.8667, 0.125, 0.8667, 0.125, 0.8333, 0.125, 0.8333, 0.125, 0.8667, 0.0625, 0.8667, 0.0625, 0.8333, 0.0625, 0.8333, 0.0625, 0.8667, 0.0, 0.8667, 0.0, 0.8333, 0.5625, 0.8667, 0.5, 0.8667, 0.5, 0.8667, 0.5625, 0.8667, 0.875, 0.8333, 0.9375, 0.8333, 0.9375, 0.8333, 0.875, 0.8333, 0.125, 0.8667, 0.0625, 0.8667, 0.0625, 0.8667, 0.125, 0.8667, 0.4375, 0.8333, 0.5, 0.8333, 0.5, 0.8333, 0.4375, 0.8333, 0.9375, 0.8667, 0.875, 0.8667, 0.875, 0.8667, 0.9375, 0.8667, 0.0, 0.8333, 0.0625, 0.8333, 0.0625, 0.8333, 0.0, 0.8333, 0.5, 0.8667, 0.4375, 0.8667, 0.4375, 0.8667, 0.5, 0.8667, 0.8125, 0.8333, 0.875, 0.8333, 0.875, 0.8333, 0.8125, 0.8333, 0.0625, 0.8667, 0.0, 0.8667, 0.0, 0.8667, 0.0625, 0.8667, 0.375, 0.8333, 0.4375, 0.8333, 0.4375, 0.8333, 0.375, 0.8333, 0.875, 0.8667, 0.8125, 0.8667, 0.8125, 0.8667, 0.875, 0.8667, 0.4375, 0.8667, 0.375, 0.8667, 0.375, 0.8667, 0.4375, 0.8667, 0.75, 0.8333, 0.8125, 0.8333, 0.8125, 0.8333, 0.75, 0.8333, 0.3125, 0.8333, 0.375, 0.8333, 0.375, 0.8333, 0.3125, 0.8333, 0.8125, 0.8667, 0.75, 0.8667, 0.75, 0.8667, 0.8125, 0.8667, 0.375, 0.8667, 0.3125, 0.8667, 0.3125, 0.8667, 0.375, 0.8667, 1.0, 0.6, 1.0, 0.6333, 0.9375, 0.6333, 0.9375, 0.6, 0.5, 0.6667, 0.4375, 0.6667, 0.4375, 0.6667, 0.5, 0.6667, 0.9375, 0.6, 0.9375, 0.6333, 0.875, 0.6333, 0.875, 0.6, 0.0, 0.6333, 0.0625, 0.6333, 0.0625, 0.6333, 0.0, 0.6333, 0.875, 0.6, 0.875, 0.6333, 0.8125, 0.6333, 0.8125, 0.6, 0.9375, 0.6667, 0.875, 0.6667, 0.875, 0.6667, 0.9375, 0.6667, 0.8125, 0.6, 0.8125, 0.6333, 0.75, 0.6333, 0.75, 0.6, 0.4375, 0.6333, 0.5, 0.6333, 0.5, 0.6333, 0.4375, 0.6333, 0.75, 0.6, 0.75, 0.6333, 0.6875, 0.6333, 0.6875, 0.6, 0.125, 0.6667, 0.0625, 0.6667, 0.0625, 0.6667, 0.125, 0.6667, 0.6875, 0.6, 0.6875, 0.6333, 0.625, 0.6333, 0.625, 0.6, 0.875, 0.6333, 0.9375, 0.6333, 0.9375, 0.6333, 0.875, 0.6333, 0.625, 0.6, 0.625, 0.6333, 0.5625, 0.6333, 0.5625, 0.6, 0.5625, 0.6667, 0.5, 0.6667, 0.5, 0.6667, 0.5625, 0.6667, 0.5625, 0.6, 0.5625, 0.6333, 0.5, 0.6333, 0.5, 0.6, 0.0625, 0.6333, 0.125, 0.6333, 0.125, 0.6333, 0.0625, 0.6333, 0.5, 0.6, 0.5, 0.6333, 0.4375, 0.6333, 0.4375, 0.6, 1.0, 0.6667, 0.9375, 0.6667, 0.9375, 0.6667, 1.0, 0.6667, 0.4375, 0.6, 0.4375, 0.6333, 0.375, 0.6333, 0.375, 0.6, 0.5, 0.6333, 0.5625, 0.6333, 0.5625, 0.6333, 0.5, 0.6333, 0.375, 0.6, 0.375, 0.6333, 0.3125, 0.6333, 0.3125, 0.6, 0.1875, 0.6667, 0.125, 0.6667, 0.125, 0.6667, 0.1875, 0.6667, 0.3125, 0.6, 0.3125, 0.6333, 0.25, 0.6333, 0.25, 0.6, 0.9375, 0.6333, 1.0, 0.6333, 1.0, 0.6333, 0.9375, 0.6333, 0.25, 0.6, 0.25, 0.6333, 0.1875, 0.6333, 0.1875, 0.6, 0.625, 0.6667, 0.5625, 0.6667, 0.5625, 0.6667, 0.625, 0.6667, 0.1875, 0.6, 0.1875, 0.6333, 0.125, 0.6333, 0.125, 0.6, 0.125, 0.6333, 0.1875, 0.6333, 0.1875, 0.6333, 0.125, 0.6333, 0.125, 0.6, 0.125, 0.6333, 0.0625, 0.6333, 0.0625, 0.6, 0.5625, 0.6333, 0.625, 0.6333, 0.625, 0.6333, 0.5625, 0.6333, 0.0625, 0.6, 0.0625, 0.6333, 0.0, 0.6333, 0.0, 0.6, 0.25, 0.6667, 0.1875, 0.6667, 0.1875, 0.6667, 0.25, 0.6667, 1.0, 0.6333, 1.0, 0.6667, 0.9375, 0.6667, 0.9375, 0.6333, 0.9375, 0.6333, 0.9375, 0.6667, 0.875, 0.6667, 0.875, 0.6333, 0.875, 0.6333, 0.875, 0.6667, 0.8125, 0.6667, 0.8125, 0.6333, 0.8125, 0.6333, 0.8125, 0.6667, 0.75, 0.6667, 0.75, 0.6333, 0.75, 0.6333, 0.75, 0.6667, 0.6875, 0.6667, 0.6875, 0.6333, 0.6875, 0.6333, 0.6875, 0.6667, 0.625, 0.6667, 0.625, 0.6333, 0.625, 0.6333, 0.625, 0.6667, 0.5625, 0.6667, 0.5625, 0.6333, 0.5625, 0.6333, 0.5625, 0.6667, 0.5, 0.6667, 0.5, 0.6333, 0.5, 0.6333, 0.5, 0.6667, 0.4375, 0.6667, 0.4375, 0.6333, 0.4375, 0.6333, 0.4375, 0.6667, 0.375, 0.6667, 0.375, 0.6333, 0.375, 0.6333, 0.375, 0.6667, 0.3125, 0.6667, 0.3125, 0.6333, 0.3125, 0.6333, 0.3125, 0.6667, 0.25, 0.6667, 0.25, 0.6333, 0.25, 0.6333, 0.25, 0.6667, 0.1875, 0.6667, 0.1875, 0.6333, 0.1875, 0.6333, 0.1875, 0.6667, 0.125, 0.6667, 0.125, 0.6333, 0.125, 0.6333, 0.125, 0.6667, 0.0625, 0.6667, 0.0625, 0.6333, 0.0625, 0.6333, 0.0625, 0.6667, 0.0, 0.6667, 0.0, 0.6333, 0.8125, 0.6333, 0.875, 0.6333, 0.875, 0.6333, 0.8125, 0.6333, 0.0625, 0.6667, 0.0, 0.6667, 0.0, 0.6667, 0.0625, 0.6667, 0.375, 0.6333, 0.4375, 0.6333, 0.4375, 0.6333, 0.375, 0.6333, 0.875, 0.6667, 0.8125, 0.6667, 0.8125, 0.6667, 0.875, 0.6667, 0.4375, 0.6667, 0.375, 0.6667, 0.375, 0.6667, 0.4375, 0.6667, 0.75, 0.6333, 0.8125, 0.6333, 0.8125, 0.6333, 0.75, 0.6333, 0.3125, 0.6333, 0.375, 0.6333, 0.375, 0.6333, 0.3125, 0.6333, 0.8125, 0.6667, 0.75, 0.6667, 0.75, 0.6667, 0.8125, 0.6667, 0.375, 0.6667, 0.3125, 0.6667, 0.3125, 0.6667, 0.375, 0.6667, 0.6875, 0.6333, 0.75, 0.6333, 0.75, 0.6333, 0.6875, 0.6333, 0.25, 0.6333, 0.3125, 0.6333, 0.3125, 0.6333, 0.25, 0.6333, 0.75, 0.6667, 0.6875, 0.6667, 0.6875, 0.6667, 0.75, 0.6667, 0.3125, 0.6667, 0.25, 0.6667, 0.25, 0.6667, 0.3125, 0.6667, 0.625, 0.6333, 0.6875, 0.6333, 0.6875, 0.6333, 0.625, 0.6333, 0.1875, 0.6333, 0.25, 0.6333, 0.25, 0.6333, 0.1875, 0.6333, 0.6875, 0.6667, 0.625, 0.6667, 0.625, 0.6667, 0.6875, 0.6667, 0.0625, 0.9, 0.0625, 0.9442, 0.0, 0.9442, 0.0, 0.9, 0.375, 0.9442, 0.4375, 0.9442, 0.4375, 0.9442, 0.375, 0.9442, 0.125, 0.9, 0.125, 0.9442, 0.0625, 0.9442, 0.0625, 0.9, 0.8125, 0.9775, 0.75, 0.9775, 0.75, 0.9775, 0.8125, 0.9775, 0.1875, 0.9, 0.1875, 0.9442, 0.125, 0.9442, 0.125, 0.9, 0.375, 0.9775, 0.3125, 0.9775, 0.3125, 0.9775, 0.375, 0.9775, 0.25, 0.9, 0.25, 0.9442, 0.1875, 0.9442, 0.1875, 0.9, 0.75, 0.9442, 0.8125, 0.9442, 0.8125, 0.9442, 0.75, 0.9442, 0.3125, 0.9, 0.3125, 0.9442, 0.25, 0.9442, 0.25, 0.9, 0.3125, 0.9442, 0.375, 0.9442, 0.375, 0.9442, 0.3125, 0.9442, 0.375, 0.9, 0.375, 0.9442, 0.3125, 0.9442, 0.3125, 0.9, 0.75, 0.9775, 0.6875, 0.9775, 0.6875, 0.9775, 0.75, 0.9775, 0.4375, 0.9, 0.4375, 0.9442, 0.375, 0.9442, 0.375, 0.9, 0.3125, 0.9775, 0.25, 0.9775, 0.25, 0.9775, 0.3125, 0.9775, 0.5, 0.9, 0.5, 0.9442, 0.4375, 0.9442, 0.4375, 0.9, 0.6875, 0.9442, 0.75, 0.9442, 0.75, 0.9442, 0.6875, 0.9442, 0.5625, 0.9, 0.5625, 0.9442, 0.5, 0.9442, 0.5, 0.9, 0.25, 0.9442, 0.3125, 0.9442, 0.3125, 0.9442, 0.25, 0.9442, 0.625, 0.9, 0.625, 0.9442, 0.5625, 0.9442, 0.5625, 0.9, 0.6875, 0.9775, 0.625, 0.9775, 0.625, 0.9775, 0.6875, 0.9775, 0.6875, 0.9, 0.6875, 0.9442, 0.625, 0.9442, 0.625, 0.9, 0.25, 0.9775, 0.1875, 0.9775, 0.1875, 0.9775, 0.25, 0.9775, 0.75, 0.9, 0.75, 0.9442, 0.6875, 0.9442, 0.6875, 0.9, 0.625, 0.9442, 0.6875, 0.9442, 0.6875, 0.9442, 0.625, 0.9442, 0.8125, 0.9, 0.8125, 0.9442, 0.75, 0.9442, 0.75, 0.9, 0.1875, 0.9442, 0.25, 0.9442, 0.25, 0.9442, 0.1875, 0.9442, 0.875, 0.9, 0.875, 0.9442, 0.8125, 0.9442, 0.8125, 0.9, 0.625, 0.9775, 0.5625, 0.9775, 0.5625, 0.9775, 0.625, 0.9775, 0.9375, 0.9, 0.9375, 0.9442, 0.875, 0.9442, 0.875, 0.9, 0.1875, 0.9775, 0.125, 0.9775, 0.125, 0.9775, 0.1875, 0.9775, 1.0, 0.9, 1.0, 0.9442, 0.9375, 0.9442, 0.9375, 0.9, 0.5625, 0.9442, 0.625, 0.9442, 0.625, 0.9442, 0.5625, 0.9442, 1.0, 0.5, 1.0, 0.5207, 0.9375, 0.5207, 0.9375, 0.5, 0.5, 0.5541, 0.4375, 0.5541, 0.4375, 0.5541, 0.5, 0.5541, 0.9375, 0.5, 0.9375, 0.5207, 0.875, 0.5207, 0.875, 0.5, 0.0, 0.5207, 0.0625, 0.5207, 0.0625, 0.5207, 0.0, 0.5207, 0.875, 0.5, 0.875, 0.5207, 0.8125, 0.5207, 0.8125, 0.5, 0.9375, 0.5541, 0.875, 0.5541, 0.875, 0.5541, 0.9375, 0.5541, 0.8125, 0.5, 0.8125, 0.5207, 0.75, 0.5207, 0.75, 0.5, 0.4375, 0.5207, 0.5, 0.5207, 0.5, 0.5207, 0.4375, 0.5207, 0.75, 0.5, 0.75, 0.5207, 0.6875, 0.5207, 0.6875, 0.5, 0.125, 0.5541, 0.0625, 0.5541, 0.0625, 0.5541, 0.125, 0.5541, 0.6875, 0.5, 0.6875, 0.5207, 0.625, 0.5207, 0.625, 0.5, 0.875, 0.5207, 0.9375, 0.5207, 0.9375, 0.5207, 0.875, 0.5207, 0.625, 0.5, 0.625, 0.5207, 0.5625, 0.5207, 0.5625, 0.5, 0.5625, 0.5541, 0.5, 0.5541, 0.5, 0.5541, 0.5625, 0.5541, 0.5625, 0.5, 0.5625, 0.5207, 0.5, 0.5207, 0.5, 0.5, 0.0625, 0.5207, 0.125, 0.5207, 0.125, 0.5207, 0.0625, 0.5207, 0.5, 0.5, 0.5, 0.5207, 0.4375, 0.5207, 0.4375, 0.5, 1.0, 0.5541, 0.9375, 0.5541, 0.9375, 0.5541, 1.0, 0.5541, 0.4375, 0.5, 0.4375, 0.5207, 0.375, 0.5207, 0.375, 0.5, 0.5, 0.5207, 0.5625, 0.5207, 0.5625, 0.5207, 0.5, 0.5207, 0.375, 0.5, 0.375, 0.5207, 0.3125, 0.5207, 0.3125, 0.5, 0.1875, 0.5541, 0.125, 0.5541, 0.125, 0.5541, 0.1875, 0.5541, 0.3125, 0.5, 0.3125, 0.5207, 0.25, 0.5207, 0.25, 0.5, 0.9375, 0.5207, 1.0, 0.5207, 1.0, 0.5207, 0.9375, 0.5207, 0.25, 0.5, 0.25, 0.5207, 0.1875, 0.5207, 0.1875, 0.5, 0.625, 0.5541, 0.5625, 0.5541, 0.5625, 0.5541, 0.625, 0.5541, 0.1875, 0.5, 0.1875, 0.5207, 0.125, 0.5207, 0.125, 0.5, 0.125, 0.5207, 0.1875, 0.5207, 0.1875, 0.5207, 0.125, 0.5207, 0.125, 0.5, 0.125, 0.5207, 0.0625, 0.5207, 0.0625, 0.5, 0.5625, 0.5207, 0.625, 0.5207, 0.625, 0.5207, 0.5625, 0.5207, 0.0625, 0.5, 0.0625, 0.5207, 0.0, 0.5207, 0.0, 0.5, 0.25, 0.5541, 0.1875, 0.5541, 0.1875, 0.5541, 0.25, 0.5541, 0.0625, 0.9442, 0.0625, 0.9775, 0.0, 0.9775, 0.0, 0.9442, 0.125, 0.9442, 0.125, 0.9775, 0.0625, 0.9775, 0.0625, 0.9442, 0.1875, 0.9442, 0.1875, 0.9775, 0.125, 0.9775, 0.125, 0.9442, 0.25, 0.9442, 0.25, 0.9775, 0.1875, 0.9775, 0.1875, 0.9442, 0.3125, 0.9442, 0.3125, 0.9775, 0.25, 0.9775, 0.25, 0.9442, 0.375, 0.9442, 0.375, 0.9775, 0.3125, 0.9775, 0.3125, 0.9442, 0.4375, 0.9442, 0.4375, 0.9775, 0.375, 0.9775, 0.375, 0.9442, 0.5, 0.9442, 0.5, 0.9775, 0.4375, 0.9775, 0.4375, 0.9442, 0.5625, 0.9442, 0.5625, 0.9775, 0.5, 0.9775, 0.5, 0.9442, 0.625, 0.9442, 0.625, 0.9775, 0.5625, 0.9775, 0.5625, 0.9442, 0.6875, 0.9442, 0.6875, 0.9775, 0.625, 0.9775, 0.625, 0.9442, 0.75, 0.9442, 0.75, 0.9775, 0.6875, 0.9775, 0.6875, 0.9442, 0.8125, 0.9442, 0.8125, 0.9775, 0.75, 0.9775, 0.75, 0.9442, 0.875, 0.9442, 0.875, 0.9775, 0.8125, 0.9775, 0.8125, 0.9442, 0.9375, 0.9442, 0.9375, 0.9775, 0.875, 0.9775, 0.875, 0.9442, 1.0, 0.9442, 1.0, 0.9775, 0.9375, 0.9775, 0.9375, 0.9442, 0.8125, 0.9442, 0.875, 0.9442, 0.875, 0.9442, 0.8125, 0.9442, 0.4375, 0.9775, 0.375, 0.9775, 0.375, 0.9775, 0.4375, 0.9775, 0.0, 0.9442, 0.0625, 0.9442, 0.0625, 0.9442, 0.0, 0.9442, 0.875, 0.9775, 0.8125, 0.9775, 0.8125, 0.9775, 0.875, 0.9775, 0.4375, 0.9442, 0.5, 0.9442, 0.5, 0.9442, 0.4375, 0.9442, 0.0625, 0.9775, 0.0, 0.9775, 0.0, 0.9775, 0.0625, 0.9775, 0.875, 0.9442, 0.9375, 0.9442, 0.9375, 0.9442, 0.875, 0.9442, 0.5, 0.9775, 0.4375, 0.9775, 0.4375, 0.9775, 0.5, 0.9775, 0.0625, 0.9442, 0.125, 0.9442, 0.125, 0.9442, 0.0625, 0.9442, 0.9375, 0.9775, 0.875, 0.9775, 0.875, 0.9775, 0.9375, 0.9775, 0.5, 0.9442, 0.5625, 0.9442, 0.5625, 0.9442, 0.5, 0.9442, 0.125, 0.9775, 0.0625, 0.9775, 0.0625, 0.9775, 0.125, 0.9775, 0.9375, 0.9442, 1.0, 0.9442, 1.0, 0.9442, 0.9375, 0.9442, 0.5625, 0.9775, 0.5, 0.9775, 0.5, 0.9775, 0.5625, 0.9775, 0.125, 0.9442, 0.1875, 0.9442, 0.1875, 0.9442, 0.125, 0.9442, 1.0, 0.9775, 0.9375, 0.9775, 0.9375, 0.9775, 1.0, 0.9775, 1.0, 0.5207, 1.0, 0.5541, 0.9375, 0.5541, 0.9375, 0.5207, 0.9375, 0.5207, 0.9375, 0.5541, 0.875, 0.5541, 0.875, 0.5207, 0.875, 0.5207, 0.875, 0.5541, 0.8125, 0.5541, 0.8125, 0.5207, 0.8125, 0.5207, 0.8125, 0.5541, 0.75, 0.5541, 0.75, 0.5207, 0.75, 0.5207, 0.75, 0.5541, 0.6875, 0.5541, 0.6875, 0.5207, 0.6875, 0.5207, 0.6875, 0.5541, 0.625, 0.5541, 0.625, 0.5207, 0.625, 0.5207, 0.625, 0.5541, 0.5625, 0.5541, 0.5625, 0.5207, 0.5625, 0.5207, 0.5625, 0.5541, 0.5, 0.5541, 0.5, 0.5207, 0.5, 0.5207, 0.5, 0.5541, 0.4375, 0.5541, 0.4375, 0.5207, 0.4375, 0.5207, 0.4375, 0.5541, 0.375, 0.5541, 0.375, 0.5207, 0.375, 0.5207, 0.375, 0.5541, 0.3125, 0.5541, 0.3125, 0.5207, 0.3125, 0.5207, 0.3125, 0.5541, 0.25, 0.5541, 0.25, 0.5207, 0.25, 0.5207, 0.25, 0.5541, 0.1875, 0.5541, 0.1875, 0.5207, 0.1875, 0.5207, 0.1875, 0.5541, 0.125, 0.5541, 0.125, 0.5207, 0.125, 0.5207, 0.125, 0.5541, 0.0625, 0.5541, 0.0625, 0.5207, 0.0625, 0.5207, 0.0625, 0.5541, 0.0, 0.5541, 0.0, 0.5207, 0.8125, 0.5207, 0.875, 0.5207, 0.875, 0.5207, 0.8125, 0.5207, 0.0625, 0.5541, 0.0, 0.5541, 0.0, 0.5541, 0.0625, 0.5541, 0.375, 0.5207, 0.4375, 0.5207, 0.4375, 0.5207, 0.375, 0.5207, 0.875, 0.5541, 0.8125, 0.5541, 0.8125, 0.5541, 0.875, 0.5541, 0.4375, 0.5541, 0.375, 0.5541, 0.375, 0.5541, 0.4375, 0.5541, 0.75, 0.5207, 0.8125, 0.5207, 0.8125, 0.5207, 0.75, 0.5207, 0.3125, 0.5207, 0.375, 0.5207, 0.375, 0.5207, 0.3125, 0.5207, 0.8125, 0.5541, 0.75, 0.5541, 0.75, 0.5541, 0.8125, 0.5541, 0.375, 0.5541, 0.3125, 0.5541, 0.3125, 0.5541, 0.375, 0.5541, 0.6875, 0.5207, 0.75, 0.5207, 0.75, 0.5207, 0.6875, 0.5207, 0.25, 0.5207, 0.3125, 0.5207, 0.3125, 0.5207, 0.25, 0.5207, 0.75, 0.5541, 0.6875, 0.5541, 0.6875, 0.5541, 0.75, 0.5541, 0.3125, 0.5541, 0.25, 0.5541, 0.25, 0.5541, 0.3125, 0.5541, 0.625, 0.5207, 0.6875, 0.5207, 0.6875, 0.5207, 0.625, 0.5207, 0.1875, 0.5207, 0.25, 0.5207, 0.25, 0.5207, 0.1875, 0.5207, 0.6875, 0.5541, 0.625, 0.5541, 0.625, 0.5541, 0.6875, 0.5541])
me_cube_004.use_remesh_fix_poles = True
me_cube_004.use_remesh_preserve_attributes = False
me_cube_004.update()

# ---- objects
ob_beczka_bez_tekstur_001 = bpy.data.objects.new('beczka bez tekstur.001', me_cube_004)

# ---- transforms, parenting, visibility, modifiers, constraints
ob_beczka_bez_tekstur_001.location = (0.0, 0.0, 0.0)
ob_beczka_bez_tekstur_001.scale = (1.0, 1.0, 0.692)

# ---- collection membership
col_collection.objects.link(ob_beczka_bez_tekstur_001)

# ---- scene / render settings (as saved in the file)
scene.frame_start = 1; scene.frame_end = 250; scene.frame_set(1)
scene.render.engine = 'BLENDER_EEVEE_NEXT'
scene.cycles.use_denoising = False
scene.cycles.samples = 128
scene.cycles.sampling_pattern = 'TABULATED_SOBOL'
scene.cycles.use_adaptive_sampling = False
scene.cycles.use_light_tree = False
scene.view_settings.view_transform = 'Filmic'
bpy.context.view_layer.update()

# ---- added for rendering (the .blend has no active camera and no usable light): camera, sun
cam_auto = bpy.data.cameras.new('AutoCamera')
cam_auto.lens = 50.0
cam_auto.sensor_width = 36.0
cam_auto.clip_end = 1000.0
ob_auto_camera = bpy.data.objects.new('AutoCamera', cam_auto)
scene.collection.objects.link(ob_auto_camera)
ob_auto_camera.location = (3.66944, -4.40333, 2.93556)
ob_auto_camera.rotation_euler = (1.09748, -7.21219e-08, 0.694738)
scene.camera = ob_auto_camera
light_auto_sun = bpy.data.lights.new('AutoSun', 'SUN')
light_auto_sun.energy = 3.0
light_auto_sun.angle = 0.0523599
ob_auto_sun = bpy.data.objects.new('AutoSun', light_auto_sun)
scene.collection.objects.link(ob_auto_sun)
ob_auto_sun.rotation_euler = (0.872665, 0.174533, 0.523599)
bpy.context.view_layer.update()
